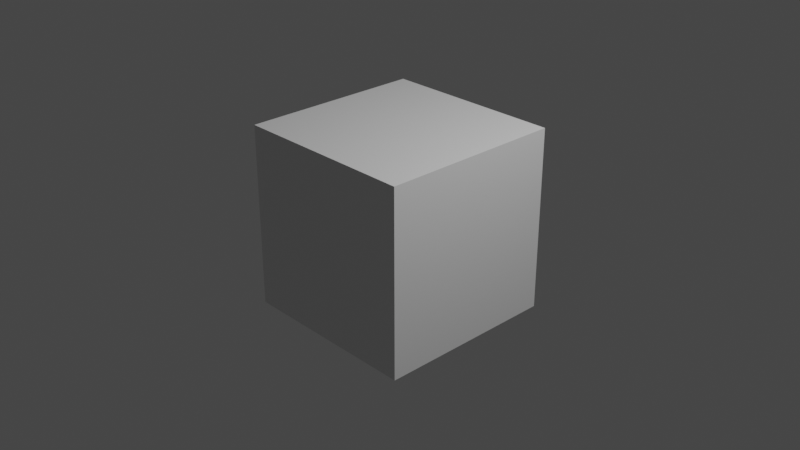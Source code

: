 # Source: cylinders.blend  (saved by Blender 4.3.34; exported with 4.5.12 LTS)
import bpy
from mathutils import Matrix  # noqa: F401  (used for matrix-valued properties, if any)

bpy.ops.wm.read_factory_settings(use_empty=True)
scene = bpy.context.scene
scene.name = 'Scene'

# ---- collections
col_collection = bpy.data.collections.new('Collection'); scene.collection.children.link(col_collection)

# ---- materials (node trees are filled in below, after node groups)
mat_material = bpy.data.materials.new('Material')
mat_material.alpha_threshold = 0.0
mat_material.use_transparent_shadow = False
mat_material.line_color = (0.0, 0.0, 0.0, 1.0)

# ---- material node trees
mat_material.use_nodes = True; mat_material.node_tree.nodes.clear()
_N = mat_material.node_tree.nodes; _L = mat_material.node_tree.links
n0 = _N.new('ShaderNodeOutputMaterial'); n0.name = 'Material Output'; n0.location = (300, 300)
n1 = _N.new('ShaderNodeBsdfPrincipled'); n1.name = 'Principled BSDF'; n1.location = (10, 300)
n1.distribution = 'GGX'
n1.subsurface_method = 'RANDOM_WALK_SKIN'
n1.inputs[2].default_value = 0.4
n1.inputs[3].default_value = 1.45
n1.inputs[27].default_value = (0.0, 0.0, 0.0, 1.0)
n1.inputs[28].default_value = 1.0
_L.new(n1.outputs[0], n0.inputs[0])
n0.is_active_output = True

# ---- world
world_world = bpy.data.worlds.new('World'); scene.world = world_world
world_world.use_nodes = True; world_world.node_tree.nodes.clear()
_N = world_world.node_tree.nodes; _L = world_world.node_tree.links
n0 = _N.new('ShaderNodeOutputWorld'); n0.name = 'World Output'; n0.location = (300, 300)
n1 = _N.new('ShaderNodeBackground'); n1.name = 'Background'; n1.location = (10, 300)
n1.inputs[0].default_value = (0.05088, 0.05088, 0.05088, 1.0)
_L.new(n1.outputs[0], n0.inputs[0])
n0.is_active_output = True
world_world.color = (0.05088, 0.05088, 0.05088)
world_world.use_sun_shadow = False
world_world.sun_shadow_jitter_overblur = 0.0

# ---- cameras
cam_camera = bpy.data.cameras.new('Camera')
cam_camera.clip_end = 100.0
cam_camera.ortho_scale = 7.314

# ---- lights
light_light = bpy.data.lights.new('Light', 'POINT')
light_light.transmission_factor = 0.0
light_light.energy = 1000.0
light_light.shadow_soft_size = 0.1
light_light.shadow_maximum_resolution = 0.006
light_light.use_absolute_resolution = True

# ---- meshes
me_cube = bpy.data.meshes.new('Cube')
me_cube.from_pydata([(1.0, 1.0, 1.0), (1.0, 1.0, -1.0), (1.0, -1.0, 1.0), (1.0, -1.0, -1.0), (-1.0, 1.0, 1.0), (-1.0, 1.0, -1.0), (-1.0, -1.0, 1.0), (-1.0, -1.0, -1.0)], [], [(0, 4, 6, 2), (3, 2, 6, 7), (7, 6, 4, 5), (5, 1, 3, 7), (1, 0, 2, 3), (5, 4, 0, 1)])
_uv = me_cube.uv_layers.new(name='UVMap')
_uv.uv.foreach_set('vector', [0.625, 0.5, 0.875, 0.5, 0.875, 0.75, 0.625, 0.75, 0.375, 0.75, 0.625, 0.75, 0.625, 1.0, 0.375, 1.0, 0.375, 0.0, 0.625, 0.0, 0.625, 0.25, 0.375, 0.25, 0.125, 0.5, 0.375, 0.5, 0.375, 0.75, 0.125, 0.75, 0.375, 0.5, 0.625, 0.5, 0.625, 0.75, 0.375, 0.75, 0.375, 0.25, 0.625, 0.25, 0.625, 0.5, 0.375, 0.5])
me_cube.materials.append(mat_material)
me_cube.use_remesh_preserve_volume = False
me_cube.use_remesh_preserve_attributes = False
me_cube.use_mirror_vertex_groups = False
me_cube.update()
me_cylinders = bpy.data.meshes.new('cylinders')
me_cylinders.from_pydata([(0.532, -0.3296, 0.7122), (0.7439, 0.7094, -0.4479), (0.2004, 0.1327, -0.7845), (-0.7416, 0.2818, 0.66), (-0.8088, -0.06339, -0.6419), (0.659, -0.8058, 0.1723)], [(5, 4), (1, 3), (2, 0)], [])
_uv = me_cylinders.uv_layers.new(name='UVMap')
_uv.uv.foreach_set('vector', [])
me_cylinders.use_remesh_fix_poles = True
me_cylinders.use_remesh_preserve_attributes = False
me_cylinders.update()

# ---- objects
ob_cube = bpy.data.objects.new('Cube', me_cube)
ob_light = bpy.data.objects.new('Light', light_light)
ob_camera = bpy.data.objects.new('Camera', cam_camera)
ob_cylinders = bpy.data.objects.new('cylinders', me_cylinders)

# ---- transforms, parenting, visibility, modifiers, constraints
ob_cube.location = (0.0, 0.0, 0.0)
ob_cube.lock_rotations_4d = False
ob_cube.empty_display_type = 'ARROWS'
ob_cube.lineart.crease_threshold = 0.0
ob_light.location = (4.076, 1.005, 5.904)
ob_light.rotation_euler = (0.6503, 0.05522, 1.866)
ob_light.lock_rotations_4d = False
ob_light.empty_display_type = 'ARROWS'
ob_light.color = (0.0, 0.0, 0.0, 0.0)
ob_light.lineart.crease_threshold = 0.0
ob_camera.location = (7.359, -6.926, 4.958)
ob_camera.rotation_euler = (1.109, 0.0, 0.8149)
ob_camera.lock_rotations_4d = False
ob_camera.empty_display_type = 'ARROWS'
ob_camera.color = (0.0, 0.0, 0.0, 0.0)
ob_camera.display_type = 'WIRE'
ob_camera.lineart.crease_threshold = 0.0
ob_cylinders.location = (0.0, 0.0, 0.0)

# ---- collection membership
col_collection.objects.link(ob_cube)
col_collection.objects.link(ob_light)
col_collection.objects.link(ob_camera)
col_collection.objects.link(ob_cylinders)

# ---- scene / render settings (as saved in the file)
scene.camera = ob_camera
scene.frame_start = 1; scene.frame_end = 250; scene.frame_set(1)
scene.render.engine = 'BLENDER_EEVEE_NEXT'
scene.cycles.sampling_pattern = 'TABULATED_SOBOL'
scene.cycles.use_light_tree = False
scene.view_settings.view_transform = 'Filmic'
bpy.context.view_layer.update()
